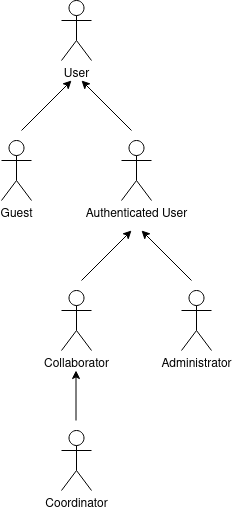

The diagram above was exported from draw.io. Its source (the exported page's mxGraphModel, read from the mxfile embedded in the PNG):
<mxGraphModel dx="1209" dy="664" grid="1" gridSize="10" guides="1" tooltips="1" connect="1" arrows="1" fold="1" page="1" pageScale="1" pageWidth="850" pageHeight="1100" math="0" shadow="0">
  <root>
    <mxCell id="0" />
    <mxCell id="1" parent="0" />
    <mxCell id="FoAWtzXknYY8dOPD4Xi4-1" value="&lt;div&gt;Coordinator&lt;/div&gt;" style="shape=umlActor;verticalLabelPosition=bottom;verticalAlign=top;html=1;outlineConnect=0;" vertex="1" parent="1">
      <mxGeometry x="300" y="560" width="30" height="60" as="geometry" />
    </mxCell>
    <mxCell id="FoAWtzXknYY8dOPD4Xi4-2" value="Guest" style="shape=umlActor;verticalLabelPosition=bottom;verticalAlign=top;html=1;outlineConnect=0;" vertex="1" parent="1">
      <mxGeometry x="240" y="270" width="30" height="60" as="geometry" />
    </mxCell>
    <mxCell id="FoAWtzXknYY8dOPD4Xi4-3" value="Authenticated User" style="shape=umlActor;verticalLabelPosition=bottom;verticalAlign=top;html=1;outlineConnect=0;" vertex="1" parent="1">
      <mxGeometry x="360" y="270" width="30" height="60" as="geometry" />
    </mxCell>
    <mxCell id="Gws1CAugG7bRdXJJAJXv-1" value="&lt;div&gt;User&lt;/div&gt;" style="shape=umlActor;verticalLabelPosition=bottom;verticalAlign=top;html=1;outlineConnect=0;" vertex="1" parent="1">
      <mxGeometry x="300" y="130" width="30" height="60" as="geometry" />
    </mxCell>
    <mxCell id="FoAWtzXknYY8dOPD4Xi4-6" value="" style="endArrow=classic;html=1;rounded=0;" edge="1" parent="1">
      <mxGeometry width="50" height="50" relative="1" as="geometry">
        <mxPoint x="260" y="260" as="sourcePoint" />
        <mxPoint x="310" y="210" as="targetPoint" />
      </mxGeometry>
    </mxCell>
    <mxCell id="FoAWtzXknYY8dOPD4Xi4-7" value="" style="endArrow=classic;html=1;rounded=0;" edge="1" parent="1">
      <mxGeometry width="50" height="50" relative="1" as="geometry">
        <mxPoint x="370" y="260" as="sourcePoint" />
        <mxPoint x="320" y="210" as="targetPoint" />
      </mxGeometry>
    </mxCell>
    <mxCell id="FoAWtzXknYY8dOPD4Xi4-8" value="&lt;div&gt;Collaborator&lt;/div&gt;" style="shape=umlActor;verticalLabelPosition=bottom;verticalAlign=top;html=1;outlineConnect=0;" vertex="1" parent="1">
      <mxGeometry x="300" y="420" width="30" height="60" as="geometry" />
    </mxCell>
    <mxCell id="FoAWtzXknYY8dOPD4Xi4-10" value="" style="endArrow=classic;html=1;rounded=0;" edge="1" parent="1">
      <mxGeometry width="50" height="50" relative="1" as="geometry">
        <mxPoint x="314.5" y="550" as="sourcePoint" />
        <mxPoint x="314.5" y="500" as="targetPoint" />
      </mxGeometry>
    </mxCell>
    <mxCell id="FoAWtzXknYY8dOPD4Xi4-14" value="" style="endArrow=classic;html=1;rounded=0;" edge="1" parent="1">
      <mxGeometry width="50" height="50" relative="1" as="geometry">
        <mxPoint x="320" y="410" as="sourcePoint" />
        <mxPoint x="370" y="360" as="targetPoint" />
      </mxGeometry>
    </mxCell>
    <mxCell id="FoAWtzXknYY8dOPD4Xi4-15" value="" style="endArrow=classic;html=1;rounded=0;" edge="1" parent="1">
      <mxGeometry width="50" height="50" relative="1" as="geometry">
        <mxPoint x="430" y="410" as="sourcePoint" />
        <mxPoint x="380" y="360" as="targetPoint" />
      </mxGeometry>
    </mxCell>
    <mxCell id="FoAWtzXknYY8dOPD4Xi4-16" value="Administrator" style="shape=umlActor;verticalLabelPosition=bottom;verticalAlign=top;html=1;outlineConnect=0;" vertex="1" parent="1">
      <mxGeometry x="420" y="420" width="30" height="60" as="geometry" />
    </mxCell>
  </root>
</mxGraphModel>